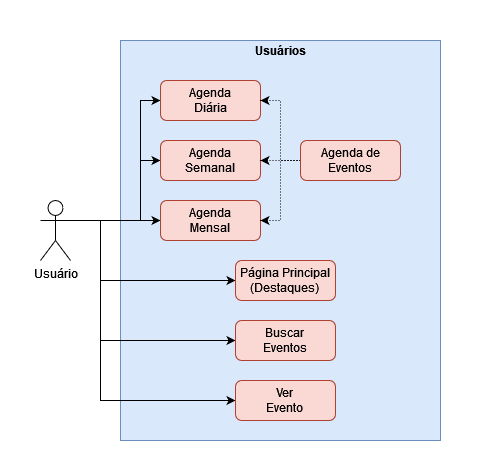

The diagram above was exported from draw.io. Its source (the exported page's mxGraphModel, read from the mxfile embedded in the PNG):
<mxGraphModel dx="1500" dy="807" grid="1" gridSize="10" guides="1" tooltips="1" connect="1" arrows="1" fold="1" page="1" pageScale="1" pageWidth="827" pageHeight="1169" math="0" shadow="0">
  <root>
    <mxCell id="0" />
    <mxCell id="1" parent="0" />
    <mxCell id="2" value="" style="rounded=0;whiteSpace=wrap;html=1;strokeColor=none;" vertex="1" parent="1">
      <mxGeometry y="440" width="480" height="460" as="geometry" />
    </mxCell>
    <mxCell id="3" value="" style="rounded=0;whiteSpace=wrap;html=1;fillColor=#dae8fc;strokeColor=#6c8ebf;" vertex="1" parent="1">
      <mxGeometry x="120" y="480" width="320" height="400" as="geometry" />
    </mxCell>
    <mxCell id="4" value="&lt;font face=&quot;Helvetica&quot;&gt;&lt;b&gt;Usuários&lt;/b&gt;&lt;/font&gt;" style="text;html=1;align=center;verticalAlign=middle;whiteSpace=wrap;rounded=0;" vertex="1" parent="1">
      <mxGeometry x="225" y="480" width="110" height="20" as="geometry" />
    </mxCell>
    <mxCell id="5" style="edgeStyle=orthogonalEdgeStyle;rounded=0;orthogonalLoop=1;jettySize=auto;html=1;exitX=1;exitY=0.3333333333333333;exitDx=0;exitDy=0;exitPerimeter=0;entryX=0;entryY=0.5;entryDx=0;entryDy=0;" edge="1" source="11" target="12" parent="1">
      <mxGeometry relative="1" as="geometry" />
    </mxCell>
    <mxCell id="6" style="edgeStyle=orthogonalEdgeStyle;rounded=0;orthogonalLoop=1;jettySize=auto;html=1;exitX=1;exitY=0.3333333333333333;exitDx=0;exitDy=0;exitPerimeter=0;entryX=0;entryY=0.5;entryDx=0;entryDy=0;" edge="1" source="11" target="14" parent="1">
      <mxGeometry relative="1" as="geometry">
        <Array as="points">
          <mxPoint x="140" y="660" />
          <mxPoint x="140" y="600" />
        </Array>
      </mxGeometry>
    </mxCell>
    <mxCell id="7" style="edgeStyle=orthogonalEdgeStyle;rounded=0;orthogonalLoop=1;jettySize=auto;html=1;exitX=1;exitY=0.3333333333333333;exitDx=0;exitDy=0;exitPerimeter=0;entryX=0;entryY=0.5;entryDx=0;entryDy=0;" edge="1" source="11" target="13" parent="1">
      <mxGeometry relative="1" as="geometry">
        <Array as="points">
          <mxPoint x="140" y="660" />
          <mxPoint x="140" y="540" />
        </Array>
      </mxGeometry>
    </mxCell>
    <mxCell id="8" style="edgeStyle=orthogonalEdgeStyle;rounded=0;orthogonalLoop=1;jettySize=auto;html=1;exitX=1;exitY=0.3333333333333333;exitDx=0;exitDy=0;exitPerimeter=0;entryX=0;entryY=0.5;entryDx=0;entryDy=0;" edge="1" source="11" target="19" parent="1">
      <mxGeometry relative="1" as="geometry">
        <Array as="points">
          <mxPoint x="100" y="660" />
          <mxPoint x="100" y="720" />
        </Array>
      </mxGeometry>
    </mxCell>
    <mxCell id="9" style="edgeStyle=orthogonalEdgeStyle;rounded=0;orthogonalLoop=1;jettySize=auto;html=1;exitX=1;exitY=0.3333333333333333;exitDx=0;exitDy=0;exitPerimeter=0;entryX=0;entryY=0.5;entryDx=0;entryDy=0;" edge="1" source="11" target="20" parent="1">
      <mxGeometry relative="1" as="geometry">
        <Array as="points">
          <mxPoint x="100" y="660" />
          <mxPoint x="100" y="780" />
        </Array>
      </mxGeometry>
    </mxCell>
    <mxCell id="10" style="edgeStyle=orthogonalEdgeStyle;rounded=0;orthogonalLoop=1;jettySize=auto;html=1;exitX=1;exitY=0.3333333333333333;exitDx=0;exitDy=0;exitPerimeter=0;entryX=0;entryY=0.5;entryDx=0;entryDy=0;" edge="1" source="11" target="21" parent="1">
      <mxGeometry relative="1" as="geometry">
        <Array as="points">
          <mxPoint x="100" y="660" />
          <mxPoint x="100" y="840" />
        </Array>
      </mxGeometry>
    </mxCell>
    <mxCell id="11" value="Usuário" style="shape=umlActor;verticalLabelPosition=bottom;verticalAlign=top;html=1;outlineConnect=0;" vertex="1" parent="1">
      <mxGeometry x="40" y="640" width="30" height="60" as="geometry" />
    </mxCell>
    <mxCell id="12" value="&lt;div&gt;Agenda&lt;/div&gt;&lt;div&gt;Mensal&lt;/div&gt;" style="rounded=1;whiteSpace=wrap;html=1;fillColor=#fad9d5;strokeColor=#ae4132;" vertex="1" parent="1">
      <mxGeometry x="160" y="640" width="100" height="40" as="geometry" />
    </mxCell>
    <mxCell id="13" value="&lt;div&gt;Agenda&lt;/div&gt;&lt;div&gt;Diária&lt;/div&gt;" style="rounded=1;whiteSpace=wrap;html=1;fillColor=#fad9d5;strokeColor=#ae4132;" vertex="1" parent="1">
      <mxGeometry x="160" y="520" width="100" height="40" as="geometry" />
    </mxCell>
    <mxCell id="14" value="&lt;div&gt;Agenda&lt;/div&gt;&lt;div&gt;Semanal&lt;/div&gt;" style="rounded=1;whiteSpace=wrap;html=1;fillColor=#fad9d5;strokeColor=#ae4132;" vertex="1" parent="1">
      <mxGeometry x="160" y="580" width="100" height="40" as="geometry" />
    </mxCell>
    <mxCell id="15" style="edgeStyle=orthogonalEdgeStyle;rounded=0;orthogonalLoop=1;jettySize=auto;html=1;exitX=0;exitY=0.5;exitDx=0;exitDy=0;entryX=1;entryY=0.5;entryDx=0;entryDy=0;dashed=1;dashPattern=1 2;" edge="1" source="18" target="13" parent="1">
      <mxGeometry relative="1" as="geometry" />
    </mxCell>
    <mxCell id="16" style="edgeStyle=orthogonalEdgeStyle;rounded=0;orthogonalLoop=1;jettySize=auto;html=1;exitX=0;exitY=0.5;exitDx=0;exitDy=0;entryX=1;entryY=0.5;entryDx=0;entryDy=0;dashed=1;dashPattern=1 2;" edge="1" source="18" target="14" parent="1">
      <mxGeometry relative="1" as="geometry" />
    </mxCell>
    <mxCell id="17" style="edgeStyle=orthogonalEdgeStyle;rounded=0;orthogonalLoop=1;jettySize=auto;html=1;exitX=0;exitY=0.5;exitDx=0;exitDy=0;entryX=1;entryY=0.5;entryDx=0;entryDy=0;dashed=1;dashPattern=1 2;" edge="1" source="18" target="12" parent="1">
      <mxGeometry relative="1" as="geometry" />
    </mxCell>
    <mxCell id="18" value="&lt;div&gt;Agenda de&lt;/div&gt;&lt;div&gt;Eventos&lt;br&gt;&lt;/div&gt;" style="rounded=1;whiteSpace=wrap;html=1;fillColor=#fad9d5;strokeColor=#ae4132;" vertex="1" parent="1">
      <mxGeometry x="300" y="580" width="100" height="40" as="geometry" />
    </mxCell>
    <mxCell id="19" value="&lt;div&gt;Página Principal&lt;/div&gt;&lt;div&gt;(Destaques)&lt;br&gt;&lt;/div&gt;" style="rounded=1;whiteSpace=wrap;html=1;fillColor=#fad9d5;strokeColor=#ae4132;" vertex="1" parent="1">
      <mxGeometry x="235" y="700" width="100" height="40" as="geometry" />
    </mxCell>
    <mxCell id="20" value="&lt;div&gt;Buscar&lt;/div&gt;&lt;div&gt;Eventos&lt;br&gt;&lt;/div&gt;" style="rounded=1;whiteSpace=wrap;html=1;fillColor=#fad9d5;strokeColor=#ae4132;" vertex="1" parent="1">
      <mxGeometry x="235" y="760" width="100" height="40" as="geometry" />
    </mxCell>
    <mxCell id="21" value="&lt;div&gt;Ver&lt;/div&gt;&lt;div&gt;Evento&lt;br&gt;&lt;/div&gt;" style="rounded=1;whiteSpace=wrap;html=1;fillColor=#fad9d5;strokeColor=#ae4132;" vertex="1" parent="1">
      <mxGeometry x="235" y="820" width="100" height="40" as="geometry" />
    </mxCell>
  </root>
</mxGraphModel>